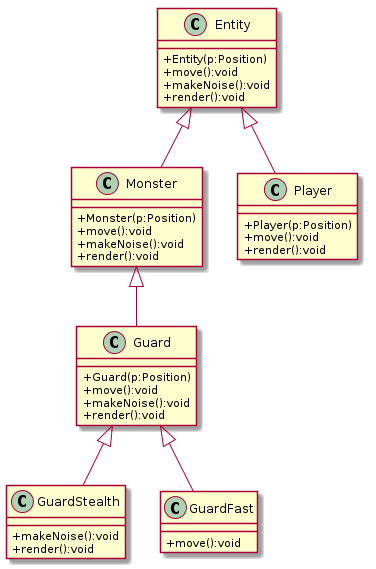

The diagram above was rendered by PlantUML. Its source (embedded in the PNG):
@startuml
skinparam classAttributeIconSize 0

class Entity {
    + Entity(p:Position)
    + move():void
    + makeNoise():void
    + render():void
}

class Player {
    + Player(p:Position)
    + move():void
    + render():void
}

Player -up-|> Entity

class Monster {
    + Monster(p:Position)
    + move():void
    + makeNoise():void
    + render():void
}

Monster -up-|> Entity

class Guard {
    + Guard(p:Position)
    + move():void
    + makeNoise():void
    + render():void
}

Guard -up-|> Monster

class GuardStealth {
    + makeNoise():void
    + render():void
}

GuardStealth -up-|> Guard

class GuardFast {
    + move():void
}

GuardFast -up-|> Guard

@enduml